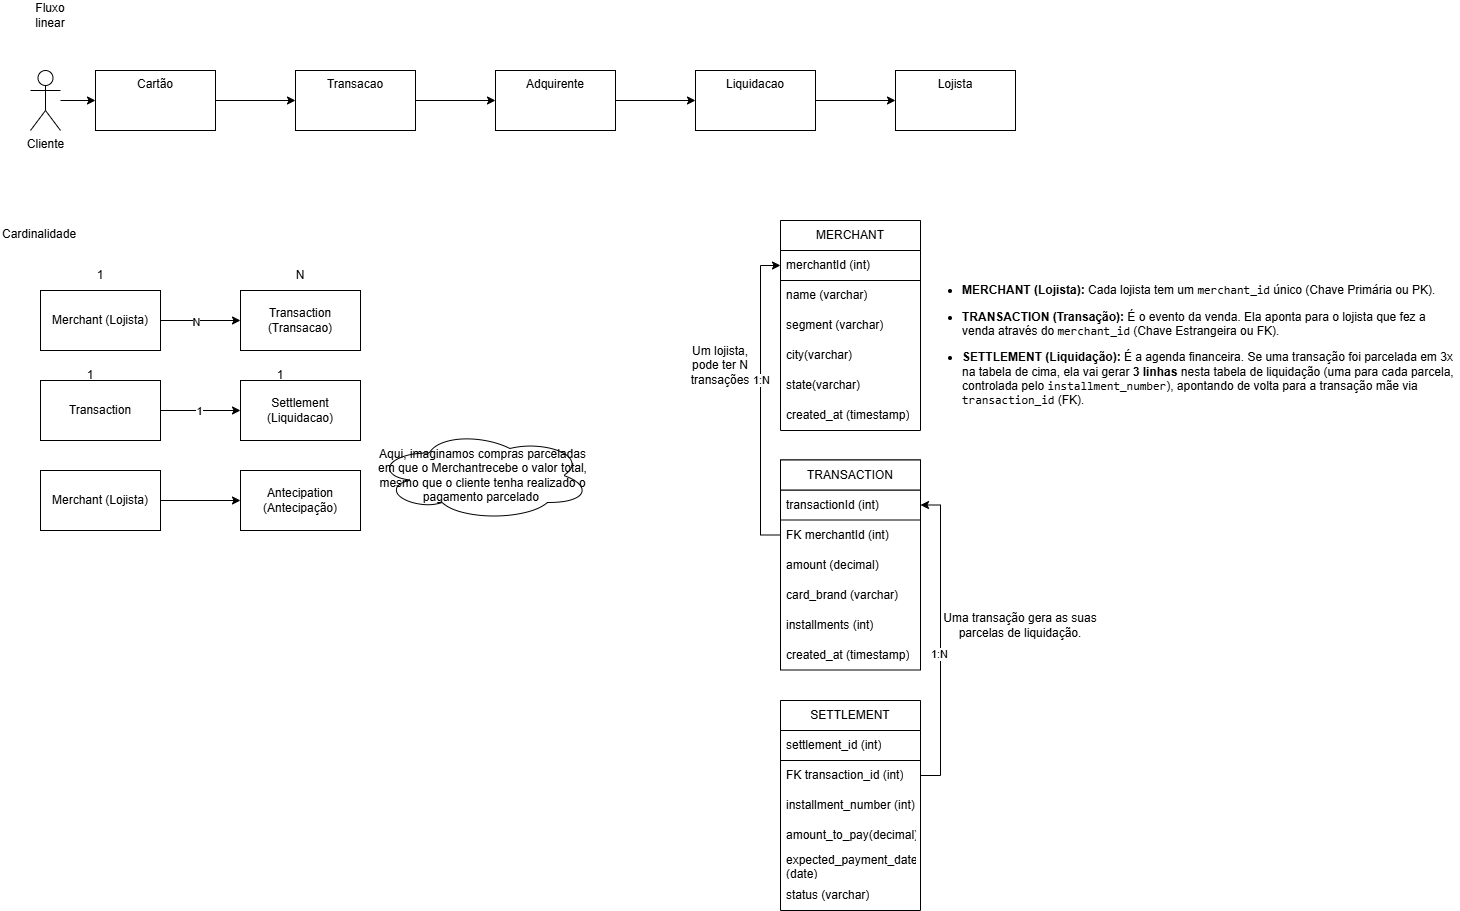

The diagram above was exported from draw.io. Its source (the exported page's mxGraphModel, read from the mxfile embedded in the PNG):
<mxGraphModel dx="1665" dy="743" grid="1" gridSize="10" guides="1" tooltips="1" connect="1" arrows="1" fold="1" page="1" pageScale="1" pageWidth="827" pageHeight="1169" math="0" shadow="0">
  <root>
    <mxCell id="0" />
    <mxCell id="1" parent="0" />
    <mxCell id="evdICx_Lo8ds7RDJbezU-86" connectable="0" parent="1" style="group" value="" vertex="1">
      <mxGeometry height="310" width="590" x="30" y="290" as="geometry" />
    </mxCell>
    <mxCell id="evdICx_Lo8ds7RDJbezU-14" parent="evdICx_Lo8ds7RDJbezU-86" style="text;whiteSpace=wrap;html=1;" value="Cardinalidade" vertex="1">
      <mxGeometry height="40" width="110" as="geometry" />
    </mxCell>
    <mxCell id="evdICx_Lo8ds7RDJbezU-17" edge="1" parent="evdICx_Lo8ds7RDJbezU-86" source="evdICx_Lo8ds7RDJbezU-15" style="edgeStyle=orthogonalEdgeStyle;rounded=0;orthogonalLoop=1;jettySize=auto;html=1;" target="evdICx_Lo8ds7RDJbezU-16" value="">
      <mxGeometry relative="1" as="geometry" />
    </mxCell>
    <mxCell id="evdICx_Lo8ds7RDJbezU-18" connectable="0" parent="evdICx_Lo8ds7RDJbezU-17" style="edgeLabel;html=1;align=center;verticalAlign=middle;resizable=0;points=[];" value="N" vertex="1">
      <mxGeometry relative="1" x="-0.125" y="-1" as="geometry">
        <mxPoint as="offset" />
      </mxGeometry>
    </mxCell>
    <mxCell id="evdICx_Lo8ds7RDJbezU-15" parent="evdICx_Lo8ds7RDJbezU-86" style="rounded=0;whiteSpace=wrap;html=1;" value="Merchant (Lojista)" vertex="1">
      <mxGeometry height="60" width="120" x="40" y="70" as="geometry" />
    </mxCell>
    <mxCell id="evdICx_Lo8ds7RDJbezU-16" parent="evdICx_Lo8ds7RDJbezU-86" style="rounded=0;whiteSpace=wrap;html=1;" value="Transaction (Transacao)" vertex="1">
      <mxGeometry height="60" width="120" x="240" y="70" as="geometry" />
    </mxCell>
    <mxCell id="evdICx_Lo8ds7RDJbezU-23" edge="1" parent="evdICx_Lo8ds7RDJbezU-86" source="evdICx_Lo8ds7RDJbezU-19" style="edgeStyle=orthogonalEdgeStyle;rounded=0;orthogonalLoop=1;jettySize=auto;html=1;" target="evdICx_Lo8ds7RDJbezU-22" value="">
      <mxGeometry relative="1" as="geometry" />
    </mxCell>
    <mxCell id="evdICx_Lo8ds7RDJbezU-26" connectable="0" parent="evdICx_Lo8ds7RDJbezU-23" style="edgeLabel;html=1;align=center;verticalAlign=middle;resizable=0;points=[];" value="1" vertex="1">
      <mxGeometry relative="1" x="-0.05" as="geometry">
        <mxPoint as="offset" />
      </mxGeometry>
    </mxCell>
    <mxCell id="evdICx_Lo8ds7RDJbezU-19" parent="evdICx_Lo8ds7RDJbezU-86" style="rounded=0;whiteSpace=wrap;html=1;" value="Transaction" vertex="1">
      <mxGeometry height="60" width="120" x="40" y="160" as="geometry" />
    </mxCell>
    <mxCell id="evdICx_Lo8ds7RDJbezU-20" parent="evdICx_Lo8ds7RDJbezU-86" style="text;html=1;whiteSpace=wrap;strokeColor=none;fillColor=none;align=center;verticalAlign=middle;rounded=0;" value="1" vertex="1">
      <mxGeometry height="30" width="60" x="70" y="40" as="geometry" />
    </mxCell>
    <mxCell id="evdICx_Lo8ds7RDJbezU-21" parent="evdICx_Lo8ds7RDJbezU-86" style="text;html=1;whiteSpace=wrap;strokeColor=none;fillColor=none;align=center;verticalAlign=middle;rounded=0;" value="N" vertex="1">
      <mxGeometry height="30" width="60" x="270" y="40" as="geometry" />
    </mxCell>
    <mxCell id="evdICx_Lo8ds7RDJbezU-22" parent="evdICx_Lo8ds7RDJbezU-86" style="rounded=0;whiteSpace=wrap;html=1;" value="Settlement (Liquidacao)" vertex="1">
      <mxGeometry height="60" width="120" x="240" y="160" as="geometry" />
    </mxCell>
    <mxCell id="evdICx_Lo8ds7RDJbezU-24" parent="evdICx_Lo8ds7RDJbezU-86" style="text;html=1;whiteSpace=wrap;strokeColor=none;fillColor=none;align=center;verticalAlign=middle;rounded=0;" value="1" vertex="1">
      <mxGeometry height="30" width="60" x="60" y="140" as="geometry" />
    </mxCell>
    <mxCell id="evdICx_Lo8ds7RDJbezU-25" parent="evdICx_Lo8ds7RDJbezU-86" style="text;html=1;whiteSpace=wrap;strokeColor=none;fillColor=none;align=center;verticalAlign=middle;rounded=0;" value="1" vertex="1">
      <mxGeometry height="30" width="60" x="250" y="140" as="geometry" />
    </mxCell>
    <mxCell id="evdICx_Lo8ds7RDJbezU-30" edge="1" parent="evdICx_Lo8ds7RDJbezU-86" source="evdICx_Lo8ds7RDJbezU-27" style="edgeStyle=orthogonalEdgeStyle;rounded=0;orthogonalLoop=1;jettySize=auto;html=1;" target="evdICx_Lo8ds7RDJbezU-29" value="">
      <mxGeometry relative="1" as="geometry" />
    </mxCell>
    <mxCell id="evdICx_Lo8ds7RDJbezU-27" parent="evdICx_Lo8ds7RDJbezU-86" style="rounded=0;whiteSpace=wrap;html=1;" value="Merchant (Lojista)" vertex="1">
      <mxGeometry height="60" width="120" x="40" y="250" as="geometry" />
    </mxCell>
    <mxCell id="evdICx_Lo8ds7RDJbezU-29" parent="evdICx_Lo8ds7RDJbezU-86" style="rounded=0;whiteSpace=wrap;html=1;" value="Antecipation&lt;br&gt;(Antecipação)" vertex="1">
      <mxGeometry height="60" width="120" x="240" y="250" as="geometry" />
    </mxCell>
    <mxCell id="evdICx_Lo8ds7RDJbezU-54" parent="evdICx_Lo8ds7RDJbezU-86" style="ellipse;shape=cloud;whiteSpace=wrap;html=1;" value="Aqui, imaginamos compras parceladas em que o Merchantrecebe o valor total, mesmo que o cliente tenha realizado o pagamento parcelado&amp;nbsp;" vertex="1">
      <mxGeometry height="90" width="215" x="375" y="210" as="geometry" />
    </mxCell>
    <mxCell id="evdICx_Lo8ds7RDJbezU-89" connectable="0" parent="1" style="group" value="" vertex="1">
      <mxGeometry height="130" width="995" x="50" y="70" as="geometry" />
    </mxCell>
    <mxCell id="evdICx_Lo8ds7RDJbezU-88" parent="evdICx_Lo8ds7RDJbezU-89" style="text;html=1;whiteSpace=wrap;strokeColor=none;fillColor=none;align=center;verticalAlign=middle;rounded=0;" value="Fluxo linear" vertex="1">
      <mxGeometry height="30" width="60" as="geometry" />
    </mxCell>
    <mxCell id="evdICx_Lo8ds7RDJbezU-5" edge="1" parent="evdICx_Lo8ds7RDJbezU-89" source="evdICx_Lo8ds7RDJbezU-1" style="edgeStyle=orthogonalEdgeStyle;rounded=0;orthogonalLoop=1;jettySize=auto;html=1;" target="evdICx_Lo8ds7RDJbezU-4" value="">
      <mxGeometry relative="1" as="geometry" />
    </mxCell>
    <mxCell id="evdICx_Lo8ds7RDJbezU-1" parent="evdICx_Lo8ds7RDJbezU-89" style="shape=umlActor;verticalLabelPosition=bottom;verticalAlign=top;html=1;outlineConnect=0;" value="Cliente" vertex="1">
      <mxGeometry height="60" width="30" x="10" y="70" as="geometry" />
    </mxCell>
    <mxCell id="evdICx_Lo8ds7RDJbezU-7" edge="1" parent="evdICx_Lo8ds7RDJbezU-89" source="evdICx_Lo8ds7RDJbezU-4" style="edgeStyle=orthogonalEdgeStyle;rounded=0;orthogonalLoop=1;jettySize=auto;html=1;" target="evdICx_Lo8ds7RDJbezU-6" value="">
      <mxGeometry relative="1" as="geometry" />
    </mxCell>
    <mxCell id="evdICx_Lo8ds7RDJbezU-4" parent="evdICx_Lo8ds7RDJbezU-89" style="whiteSpace=wrap;html=1;verticalAlign=top;" value="Cartão" vertex="1">
      <mxGeometry height="60" width="120" x="75" y="70" as="geometry" />
    </mxCell>
    <mxCell id="evdICx_Lo8ds7RDJbezU-9" edge="1" parent="evdICx_Lo8ds7RDJbezU-89" source="evdICx_Lo8ds7RDJbezU-6" style="edgeStyle=orthogonalEdgeStyle;rounded=0;orthogonalLoop=1;jettySize=auto;html=1;" target="evdICx_Lo8ds7RDJbezU-8" value="">
      <mxGeometry relative="1" as="geometry" />
    </mxCell>
    <mxCell id="evdICx_Lo8ds7RDJbezU-6" parent="evdICx_Lo8ds7RDJbezU-89" style="whiteSpace=wrap;html=1;verticalAlign=top;" value="Transacao" vertex="1">
      <mxGeometry height="60" width="120" x="275" y="70" as="geometry" />
    </mxCell>
    <mxCell id="evdICx_Lo8ds7RDJbezU-11" edge="1" parent="evdICx_Lo8ds7RDJbezU-89" source="evdICx_Lo8ds7RDJbezU-8" style="edgeStyle=orthogonalEdgeStyle;rounded=0;orthogonalLoop=1;jettySize=auto;html=1;" target="evdICx_Lo8ds7RDJbezU-10" value="">
      <mxGeometry relative="1" as="geometry" />
    </mxCell>
    <mxCell id="evdICx_Lo8ds7RDJbezU-8" parent="evdICx_Lo8ds7RDJbezU-89" style="whiteSpace=wrap;html=1;verticalAlign=top;" value="Adquirente" vertex="1">
      <mxGeometry height="60" width="120" x="475" y="70" as="geometry" />
    </mxCell>
    <mxCell id="evdICx_Lo8ds7RDJbezU-13" edge="1" parent="evdICx_Lo8ds7RDJbezU-89" source="evdICx_Lo8ds7RDJbezU-10" style="edgeStyle=orthogonalEdgeStyle;rounded=0;orthogonalLoop=1;jettySize=auto;html=1;" target="evdICx_Lo8ds7RDJbezU-12" value="">
      <mxGeometry relative="1" as="geometry" />
    </mxCell>
    <mxCell id="evdICx_Lo8ds7RDJbezU-10" parent="evdICx_Lo8ds7RDJbezU-89" style="whiteSpace=wrap;html=1;verticalAlign=top;" value="Liquidacao" vertex="1">
      <mxGeometry height="60" width="120" x="675" y="70" as="geometry" />
    </mxCell>
    <mxCell id="evdICx_Lo8ds7RDJbezU-12" parent="evdICx_Lo8ds7RDJbezU-89" style="whiteSpace=wrap;html=1;verticalAlign=top;" value="Lojista" vertex="1">
      <mxGeometry height="60" width="120" x="875" y="70" as="geometry" />
    </mxCell>
    <mxCell id="evdICx_Lo8ds7RDJbezU-92" connectable="0" parent="1" style="group" value="" vertex="1">
      <mxGeometry height="690" width="770" x="720" y="290" as="geometry" />
    </mxCell>
    <mxCell id="evdICx_Lo8ds7RDJbezU-85" connectable="0" parent="evdICx_Lo8ds7RDJbezU-92" style="group" value="" vertex="1">
      <mxGeometry height="690" width="430" as="geometry" />
    </mxCell>
    <mxCell id="evdICx_Lo8ds7RDJbezU-31" parent="evdICx_Lo8ds7RDJbezU-85" style="swimlane;fontStyle=0;childLayout=stackLayout;horizontal=1;startSize=30;horizontalStack=0;resizeParent=1;resizeParentMax=0;resizeLast=0;collapsible=1;marginBottom=0;whiteSpace=wrap;html=1;" value="List" vertex="1">
      <mxGeometry height="210" width="140" x="90" as="geometry" />
    </mxCell>
    <mxCell id="evdICx_Lo8ds7RDJbezU-32" parent="evdICx_Lo8ds7RDJbezU-31" style="text;strokeColor=none;fillColor=none;align=left;verticalAlign=middle;spacingLeft=4;spacingRight=4;overflow=hidden;points=[[0,0.5],[1,0.5]];portConstraint=eastwest;rotatable=0;whiteSpace=wrap;html=1;" value="merchantId (int)" vertex="1">
      <mxGeometry height="30" width="140" y="30" as="geometry" />
    </mxCell>
    <mxCell id="evdICx_Lo8ds7RDJbezU-33" parent="evdICx_Lo8ds7RDJbezU-31" style="text;strokeColor=none;fillColor=none;align=left;verticalAlign=middle;spacingLeft=4;spacingRight=4;overflow=hidden;points=[[0,0.5],[1,0.5]];portConstraint=eastwest;rotatable=0;whiteSpace=wrap;html=1;" value="name (varchar)" vertex="1">
      <mxGeometry height="30" width="140" y="60" as="geometry" />
    </mxCell>
    <mxCell id="evdICx_Lo8ds7RDJbezU-34" parent="evdICx_Lo8ds7RDJbezU-31" style="text;strokeColor=none;fillColor=none;align=left;verticalAlign=middle;spacingLeft=4;spacingRight=4;overflow=hidden;points=[[0,0.5],[1,0.5]];portConstraint=eastwest;rotatable=0;whiteSpace=wrap;html=1;" value="segment (varchar)" vertex="1">
      <mxGeometry height="30" width="140" y="90" as="geometry" />
    </mxCell>
    <mxCell id="evdICx_Lo8ds7RDJbezU-55" parent="evdICx_Lo8ds7RDJbezU-31" style="text;strokeColor=none;fillColor=none;align=left;verticalAlign=middle;spacingLeft=4;spacingRight=4;overflow=hidden;points=[[0,0.5],[1,0.5]];portConstraint=eastwest;rotatable=0;whiteSpace=wrap;html=1;" value="city(varchar)" vertex="1">
      <mxGeometry height="30" width="140" y="120" as="geometry" />
    </mxCell>
    <mxCell id="evdICx_Lo8ds7RDJbezU-56" parent="evdICx_Lo8ds7RDJbezU-31" style="text;strokeColor=none;fillColor=none;align=left;verticalAlign=middle;spacingLeft=4;spacingRight=4;overflow=hidden;points=[[0,0.5],[1,0.5]];portConstraint=eastwest;rotatable=0;whiteSpace=wrap;html=1;" value="state(varchar)" vertex="1">
      <mxGeometry height="30" width="140" y="150" as="geometry" />
    </mxCell>
    <mxCell id="evdICx_Lo8ds7RDJbezU-58" parent="evdICx_Lo8ds7RDJbezU-31" style="text;strokeColor=none;fillColor=none;align=left;verticalAlign=middle;spacingLeft=4;spacingRight=4;overflow=hidden;points=[[0,0.5],[1,0.5]];portConstraint=eastwest;rotatable=0;whiteSpace=wrap;html=1;" value="&lt;span style=&quot;text-align: center;&quot;&gt;created_at (timestamp)&lt;/span&gt;" vertex="1">
      <mxGeometry height="30" width="140" y="180" as="geometry" />
    </mxCell>
    <mxCell id="evdICx_Lo8ds7RDJbezU-35" parent="evdICx_Lo8ds7RDJbezU-85" style="swimlane;fontStyle=0;childLayout=stackLayout;horizontal=1;startSize=30;horizontalStack=0;resizeParent=1;resizeParentMax=0;resizeLast=0;collapsible=1;marginBottom=0;whiteSpace=wrap;html=1;" value="MERCHANT" vertex="1">
      <mxGeometry height="60" width="140" x="90" as="geometry" />
    </mxCell>
    <mxCell id="evdICx_Lo8ds7RDJbezU-59" parent="evdICx_Lo8ds7RDJbezU-85" style="swimlane;fontStyle=0;childLayout=stackLayout;horizontal=1;startSize=30;horizontalStack=0;resizeParent=1;resizeParentMax=0;resizeLast=0;collapsible=1;marginBottom=0;whiteSpace=wrap;html=1;" value="List" vertex="1">
      <mxGeometry height="210" width="140" x="90" y="239.5" as="geometry" />
    </mxCell>
    <mxCell id="evdICx_Lo8ds7RDJbezU-60" parent="evdICx_Lo8ds7RDJbezU-59" style="text;strokeColor=none;fillColor=none;align=left;verticalAlign=middle;spacingLeft=4;spacingRight=4;overflow=hidden;points=[[0,0.5],[1,0.5]];portConstraint=eastwest;rotatable=0;whiteSpace=wrap;html=1;" value="transactionId (int)" vertex="1">
      <mxGeometry height="30" width="140" y="30" as="geometry" />
    </mxCell>
    <mxCell id="evdICx_Lo8ds7RDJbezU-67" parent="evdICx_Lo8ds7RDJbezU-59" style="text;strokeColor=none;fillColor=none;align=left;verticalAlign=middle;spacingLeft=4;spacingRight=4;overflow=hidden;points=[[0,0.5],[1,0.5]];portConstraint=eastwest;rotatable=0;whiteSpace=wrap;html=1;" value="FK merchantId (int)" vertex="1">
      <mxGeometry height="30" width="140" y="60" as="geometry" />
    </mxCell>
    <mxCell id="evdICx_Lo8ds7RDJbezU-61" parent="evdICx_Lo8ds7RDJbezU-59" style="text;strokeColor=none;fillColor=none;align=left;verticalAlign=middle;spacingLeft=4;spacingRight=4;overflow=hidden;points=[[0,0.5],[1,0.5]];portConstraint=eastwest;rotatable=0;whiteSpace=wrap;html=1;" value="amount (decimal)" vertex="1">
      <mxGeometry height="30" width="140" y="90" as="geometry" />
    </mxCell>
    <mxCell id="evdICx_Lo8ds7RDJbezU-62" parent="evdICx_Lo8ds7RDJbezU-59" style="text;strokeColor=none;fillColor=none;align=left;verticalAlign=middle;spacingLeft=4;spacingRight=4;overflow=hidden;points=[[0,0.5],[1,0.5]];portConstraint=eastwest;rotatable=0;whiteSpace=wrap;html=1;" value="card_brand (varchar)" vertex="1">
      <mxGeometry height="30" width="140" y="120" as="geometry" />
    </mxCell>
    <mxCell id="evdICx_Lo8ds7RDJbezU-63" parent="evdICx_Lo8ds7RDJbezU-59" style="text;strokeColor=none;fillColor=none;align=left;verticalAlign=middle;spacingLeft=4;spacingRight=4;overflow=hidden;points=[[0,0.5],[1,0.5]];portConstraint=eastwest;rotatable=0;whiteSpace=wrap;html=1;" value="installments (int)" vertex="1">
      <mxGeometry height="30" width="140" y="150" as="geometry" />
    </mxCell>
    <mxCell id="evdICx_Lo8ds7RDJbezU-65" parent="evdICx_Lo8ds7RDJbezU-59" style="text;strokeColor=none;fillColor=none;align=left;verticalAlign=middle;spacingLeft=4;spacingRight=4;overflow=hidden;points=[[0,0.5],[1,0.5]];portConstraint=eastwest;rotatable=0;whiteSpace=wrap;html=1;" value="&lt;span style=&quot;text-align: center;&quot;&gt;created_at (timestamp)&lt;/span&gt;" vertex="1">
      <mxGeometry height="30" width="140" y="180" as="geometry" />
    </mxCell>
    <mxCell id="evdICx_Lo8ds7RDJbezU-66" parent="evdICx_Lo8ds7RDJbezU-85" style="swimlane;fontStyle=0;childLayout=stackLayout;horizontal=1;startSize=30;horizontalStack=0;resizeParent=1;resizeParentMax=0;resizeLast=0;collapsible=1;marginBottom=0;whiteSpace=wrap;html=1;" value="TRANSACTION" vertex="1">
      <mxGeometry height="60" width="140" x="90" y="239.5" as="geometry" />
    </mxCell>
    <mxCell id="evdICx_Lo8ds7RDJbezU-68" parent="evdICx_Lo8ds7RDJbezU-85" style="swimlane;fontStyle=0;childLayout=stackLayout;horizontal=1;startSize=30;horizontalStack=0;resizeParent=1;resizeParentMax=0;resizeLast=0;collapsible=1;marginBottom=0;whiteSpace=wrap;html=1;" value="List" vertex="1">
      <mxGeometry height="210" width="140" x="90" y="480" as="geometry" />
    </mxCell>
    <mxCell id="evdICx_Lo8ds7RDJbezU-69" parent="evdICx_Lo8ds7RDJbezU-68" style="text;strokeColor=none;fillColor=none;align=left;verticalAlign=middle;spacingLeft=4;spacingRight=4;overflow=hidden;points=[[0,0.5],[1,0.5]];portConstraint=eastwest;rotatable=0;whiteSpace=wrap;html=1;" value="settlement_id (int)" vertex="1">
      <mxGeometry height="30" width="140" y="30" as="geometry" />
    </mxCell>
    <mxCell id="evdICx_Lo8ds7RDJbezU-70" parent="evdICx_Lo8ds7RDJbezU-68" style="text;strokeColor=none;fillColor=none;align=left;verticalAlign=middle;spacingLeft=4;spacingRight=4;overflow=hidden;points=[[0,0.5],[1,0.5]];portConstraint=eastwest;rotatable=0;whiteSpace=wrap;html=1;" value="FK transaction_id (int)" vertex="1">
      <mxGeometry height="30" width="140" y="60" as="geometry" />
    </mxCell>
    <mxCell id="evdICx_Lo8ds7RDJbezU-71" parent="evdICx_Lo8ds7RDJbezU-68" style="text;strokeColor=none;fillColor=none;align=left;verticalAlign=middle;spacingLeft=4;spacingRight=4;overflow=hidden;points=[[0,0.5],[1,0.5]];portConstraint=eastwest;rotatable=0;whiteSpace=wrap;html=1;" value="installment_number (int)" vertex="1">
      <mxGeometry height="30" width="140" y="90" as="geometry" />
    </mxCell>
    <mxCell id="evdICx_Lo8ds7RDJbezU-72" parent="evdICx_Lo8ds7RDJbezU-68" style="text;strokeColor=none;fillColor=none;align=left;verticalAlign=middle;spacingLeft=4;spacingRight=4;overflow=hidden;points=[[0,0.5],[1,0.5]];portConstraint=eastwest;rotatable=0;whiteSpace=wrap;html=1;" value="amount_to_pay(decimal)" vertex="1">
      <mxGeometry height="30" width="140" y="120" as="geometry" />
    </mxCell>
    <mxCell id="evdICx_Lo8ds7RDJbezU-73" parent="evdICx_Lo8ds7RDJbezU-68" style="text;strokeColor=none;fillColor=none;align=left;verticalAlign=middle;spacingLeft=4;spacingRight=4;overflow=hidden;points=[[0,0.5],[1,0.5]];portConstraint=eastwest;rotatable=0;whiteSpace=wrap;html=1;" value="expected_payment_date (date)" vertex="1">
      <mxGeometry height="30" width="140" y="150" as="geometry" />
    </mxCell>
    <mxCell id="evdICx_Lo8ds7RDJbezU-74" parent="evdICx_Lo8ds7RDJbezU-68" style="text;strokeColor=none;fillColor=none;align=left;verticalAlign=middle;spacingLeft=4;spacingRight=4;overflow=hidden;points=[[0,0.5],[1,0.5]];portConstraint=eastwest;rotatable=0;whiteSpace=wrap;html=1;" value="status (varchar)" vertex="1">
      <mxGeometry height="30" width="140" y="180" as="geometry" />
    </mxCell>
    <mxCell id="evdICx_Lo8ds7RDJbezU-75" parent="evdICx_Lo8ds7RDJbezU-85" style="swimlane;fontStyle=0;childLayout=stackLayout;horizontal=1;startSize=30;horizontalStack=0;resizeParent=1;resizeParentMax=0;resizeLast=0;collapsible=1;marginBottom=0;whiteSpace=wrap;html=1;" value="SETTLEMENT" vertex="1">
      <mxGeometry height="60" width="140" x="90" y="480" as="geometry" />
    </mxCell>
    <mxCell id="evdICx_Lo8ds7RDJbezU-79" edge="1" parent="evdICx_Lo8ds7RDJbezU-85" source="evdICx_Lo8ds7RDJbezU-67" style="edgeStyle=orthogonalEdgeStyle;rounded=0;orthogonalLoop=1;jettySize=auto;html=1;entryX=0;entryY=0.75;entryDx=0;entryDy=0;" target="evdICx_Lo8ds7RDJbezU-35">
      <mxGeometry relative="1" as="geometry" />
    </mxCell>
    <mxCell id="evdICx_Lo8ds7RDJbezU-80" connectable="0" parent="evdICx_Lo8ds7RDJbezU-79" style="edgeLabel;html=1;align=center;verticalAlign=middle;resizable=0;points=[];" value="1:N" vertex="1">
      <mxGeometry relative="1" x="0.1341" as="geometry">
        <mxPoint y="1" as="offset" />
      </mxGeometry>
    </mxCell>
    <mxCell id="evdICx_Lo8ds7RDJbezU-81" parent="evdICx_Lo8ds7RDJbezU-85" style="text;html=1;whiteSpace=wrap;strokeColor=none;fillColor=none;align=center;verticalAlign=middle;rounded=0;" value="Um lojista, pode ter N transações" vertex="1">
      <mxGeometry height="30" width="60" y="130" as="geometry" />
    </mxCell>
    <mxCell id="evdICx_Lo8ds7RDJbezU-82" edge="1" parent="evdICx_Lo8ds7RDJbezU-85" source="evdICx_Lo8ds7RDJbezU-70" style="edgeStyle=orthogonalEdgeStyle;rounded=0;orthogonalLoop=1;jettySize=auto;html=1;entryX=1;entryY=0.75;entryDx=0;entryDy=0;" target="evdICx_Lo8ds7RDJbezU-66">
      <mxGeometry relative="1" as="geometry">
        <Array as="points">
          <mxPoint x="250" y="555" />
          <mxPoint x="250" y="285" />
        </Array>
      </mxGeometry>
    </mxCell>
    <mxCell id="evdICx_Lo8ds7RDJbezU-83" connectable="0" parent="evdICx_Lo8ds7RDJbezU-82" style="edgeLabel;html=1;align=center;verticalAlign=middle;resizable=0;points=[];" value="1:N" vertex="1">
      <mxGeometry relative="1" x="-0.0853" y="2" as="geometry">
        <mxPoint as="offset" />
      </mxGeometry>
    </mxCell>
    <mxCell id="evdICx_Lo8ds7RDJbezU-84" parent="evdICx_Lo8ds7RDJbezU-85" style="text;html=1;whiteSpace=wrap;strokeColor=none;fillColor=none;align=center;verticalAlign=middle;rounded=0;" value="Uma transação gera as suas parcelas de liquidação." vertex="1">
      <mxGeometry height="30" width="200" x="230" y="390" as="geometry" />
    </mxCell>
    <mxCell id="evdICx_Lo8ds7RDJbezU-90" parent="evdICx_Lo8ds7RDJbezU-92" style="text;html=1;whiteSpace=wrap;strokeColor=none;fillColor=none;align=left;verticalAlign=middle;rounded=0;" value="&lt;li&gt;&lt;p data-path-to-node=&quot;5,0,0&quot;&gt;&lt;b data-path-to-node=&quot;5,0,0&quot; data-index-in-node=&quot;0&quot;&gt;MERCHANT (Lojista):&lt;/b&gt;&amp;nbsp;Cada lojista tem um &lt;code data-path-to-node=&quot;5,0,0&quot; data-index-in-node=&quot;68&quot;&gt;merchant_id&lt;/code&gt; único (Chave Primária ou PK).&lt;/p&gt;&lt;/li&gt;&lt;li&gt;&lt;p data-path-to-node=&quot;5,1,0&quot;&gt;&lt;b data-path-to-node=&quot;5,1,0&quot; data-index-in-node=&quot;0&quot;&gt;TRANSACTION (Transação):&lt;/b&gt; É o evento da venda. Ela aponta para o lojista que fez a venda através do &lt;code data-path-to-node=&quot;5,1,0&quot; data-index-in-node=&quot;99&quot;&gt;merchant_id&lt;/code&gt; (Chave Estrangeira ou FK).&lt;/p&gt;&lt;/li&gt;&lt;li&gt;&lt;p data-path-to-node=&quot;5,2,0&quot;&gt;&lt;b data-path-to-node=&quot;5,2,0&quot; data-index-in-node=&quot;0&quot;&gt;SETTLEMENT (Liquidação):&lt;/b&gt; É a agenda financeira. Se uma transação foi parcelada em 3x na tabela de cima, ela vai gerar &lt;b data-path-to-node=&quot;5,2,0&quot; data-index-in-node=&quot;118&quot;&gt;3 linhas&lt;/b&gt; nesta tabela de liquidação (uma para cada parcela, controlada pelo &lt;code data-path-to-node=&quot;5,2,0&quot; data-index-in-node=&quot;194&quot;&gt;installment_number&lt;/code&gt;), apontando de volta para a transação mãe via &lt;code data-path-to-node=&quot;5,2,0&quot; data-index-in-node=&quot;259&quot;&gt;transaction_id&lt;/code&gt; (FK).&lt;/p&gt;&lt;/li&gt;" vertex="1">
      <mxGeometry height="170" width="500" x="270" y="40" as="geometry" />
    </mxCell>
  </root>
</mxGraphModel>